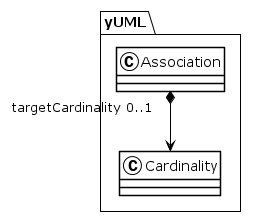

The diagram above was rendered by PlantUML. Its source (embedded in the PNG):
@startuml
!theme plain
package yUML {
class Association {
}
Association "targetCardinality 0..1" *--> Cardinality
class Cardinality {
}
}
@enduml